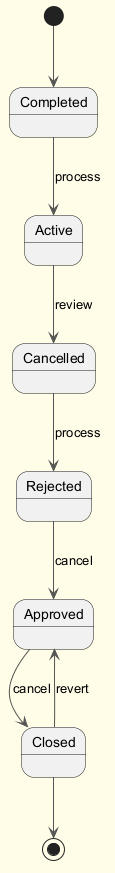

The diagram above was rendered by PlantUML. Its source (embedded in the PNG):
@startuml
skinparam backgroundColor #FFFDE7
skinparam classBackgroundColor #FFF9C4
skinparam classBorderColor #F57F17
skinparam ArrowColor #555555
[*] --> Completed
Completed --> Active : process
Active --> Cancelled : review
Cancelled --> Rejected : process
Rejected --> Approved : cancel
Approved --> Closed : cancel
Closed --> Approved : revert
Closed --> [*]
@enduml